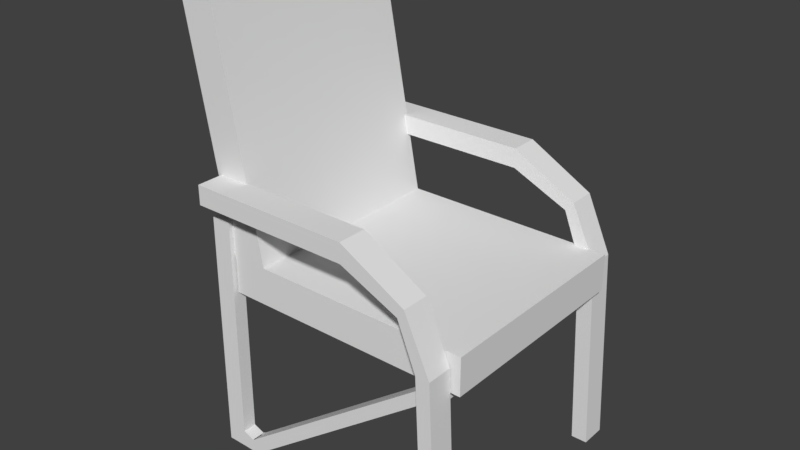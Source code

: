 # Source: lectorium_chair_collision.blend  (saved by Blender 2.79.0; exported with 4.5.12 LTS)
import bpy
from mathutils import Matrix  # noqa: F401  (used for matrix-valued properties, if any)

bpy.ops.wm.read_factory_settings(use_empty=True)
scene = bpy.context.scene
scene.name = 'Scene'

# ---- collections
col_collection_11 = bpy.data.collections.new('Collection 11'); scene.collection.children.link(col_collection_11)

# ---- world
world_world = bpy.data.worlds.new('World'); scene.world = world_world
world_world.color = (0.05088, 0.05088, 0.05088)
world_world.use_sun_shadow = False
world_world.sun_shadow_jitter_overblur = 0.0
world_world.cycles.sampling_method = 'MANUAL'

# ---- meshes
me_cube = bpy.data.meshes.new('Cube')
me_cube.from_pydata([(-0.2559, -0.3848, -0.2669), (-0.2559, -0.3848, -0.1519), (-0.2559, 0.3811, -0.2669), (-0.2559, 0.3811, -0.1519), (0.6409, -0.3848, -0.2669), (0.6409, -0.3848, -0.1345), (0.6409, 0.3811, -0.2669), (0.6409, 0.3811, -0.1345), (-0.1309, 0.3811, -0.2669), (-0.1309, 0.3811, -0.1345), (-0.1309, -0.3848, -0.2669), (-0.1309, -0.3848, -0.1345), (-0.4272, -0.3848, 0.7783), (-0.4272, 0.3811, 0.7783), (-0.3022, -0.3848, 0.7783), (-0.3022, 0.3811, 0.7783), (0.5899, -0.4796, -0.8828), (0.5569, -0.4796, -0.1831), (0.5899, -0.3884, -0.8828), (0.5569, -0.3884, -0.1831), (0.6392, -0.4796, -0.8828), (0.6061, -0.4796, -0.1831), (0.6392, -0.3884, -0.8828), (0.6061, -0.3884, -0.1831), (0.5815, 0.3741, -0.8828), (0.5485, 0.3741, -0.1831), (0.5815, 0.4672, -0.8828), (0.5485, 0.4672, -0.1831), (0.6392, 0.3741, -0.8828), (0.6061, 0.3741, -0.1831), (0.6392, 0.4672, -0.8828), (0.6061, 0.4672, -0.1831), (-0.3358, 0.3438, -0.8828), (-0.3317, 0.3438, -0.01105), (-0.3358, 0.3936, -0.8828), (-0.3317, 0.3936, -0.01105), (-0.2649, 0.3438, -0.8828), (-0.2608, 0.3438, -0.01105), (-0.2649, 0.3936, -0.8828), (-0.2608, 0.3936, -0.01105), (-0.2628, 0.3936, -0.82), (-0.2628, 0.3438, -0.82), (-0.2212, 0.3936, -0.8361), (-0.2233, 0.3936, -0.8838), (-0.2233, 0.3438, -0.8838), (-0.2212, 0.3438, -0.8361), (-0.2104, 0.3936, -0.8291), (-0.16, 0.3936, -0.8538), (-0.16, 0.3438, -0.8538), (-0.2104, 0.3438, -0.8291), (0.3222, 0.393, -0.4203), (0.3727, 0.393, -0.4511), (0.3727, 0.3438, -0.4511), (0.3222, 0.3438, -0.4203), (0.5031, 0.3869, -0.3026), (0.5262, 0.3869, -0.3438), (0.5262, 0.3377, -0.3438), (0.5031, 0.3377, -0.3026), (-0.3358, -0.4016, -0.8828), (-0.3317, -0.4016, -0.01105), (-0.3358, -0.3519, -0.8828), (-0.3317, -0.3519, -0.01105), (-0.2649, -0.4016, -0.8828), (-0.2608, -0.4016, -0.01105), (-0.2649, -0.3519, -0.8828), (-0.2608, -0.3519, -0.01105), (-0.2628, -0.3519, -0.82), (-0.2628, -0.4016, -0.82), (-0.2212, -0.3519, -0.8361), (-0.2233, -0.3519, -0.8838), (-0.2233, -0.4016, -0.8838), (-0.2212, -0.4016, -0.8361), (-0.2104, -0.3519, -0.8291), (-0.16, -0.3519, -0.8538), (-0.16, -0.4016, -0.8538), (-0.2104, -0.4016, -0.8291), (0.5389, -0.3934, -0.3151), (0.5389, -0.3934, -0.2658), (0.5389, 0.3776, -0.3151), (0.5389, 0.3776, -0.2658), (0.585, -0.3934, -0.3151), (0.585, -0.3934, -0.2658), (0.585, 0.3776, -0.3151), (0.585, 0.3776, -0.2658), (0.5556, 0.3869, -0.2457), (0.5787, 0.3869, -0.2869), (0.5787, 0.3377, -0.2869), (0.5556, 0.3377, -0.2457), (0.5459, -0.3519, -0.2667), (0.575, -0.3519, -0.2971), (0.575, -0.4016, -0.2971), (0.5459, -0.4016, -0.2667), (-0.296, 0.3692, 0.07032), (-0.296, 0.3692, 0.1391), (-0.296, 0.4708, 0.07032), (-0.296, 0.4708, 0.1391), (0.2855, 0.3692, 0.07032), (0.2855, 0.3692, 0.1391), (0.2855, 0.4708, 0.07032), (0.2855, 0.4708, 0.1391), (-0.296, -0.4787, 0.07032), (-0.296, -0.4787, 0.1391), (-0.296, -0.3771, 0.07032), (-0.296, -0.3771, 0.1391), (0.2855, -0.4787, 0.07032), (0.2855, -0.4787, 0.1391), (0.2855, -0.3771, 0.07032), (0.2855, -0.3771, 0.1391), (0.4877, 0.469, -0.02193), (0.5165, 0.469, 0.01246), (0.5165, 0.3716, 0.01246), (0.4877, 0.3716, -0.02193), (0.4919, -0.3828, -0.02193), (0.5165, -0.3828, 0.01246), (0.5165, -0.4791, 0.01246), (0.4919, -0.4791, -0.02193)], [], [(0, 1, 3, 2), (8, 9, 7, 6), (6, 7, 5, 4), (10, 11, 1, 0), (8, 6, 4, 10), (11, 9, 15, 14), (7, 9, 11, 5), (2, 8, 10, 0), (4, 5, 11, 10), (2, 3, 9, 8), (15, 13, 12, 14), (3, 1, 12, 13), (9, 3, 13, 15), (1, 11, 14, 12), (16, 17, 19, 18), (18, 19, 23, 22), (22, 23, 21, 20), (20, 21, 17, 16), (18, 22, 20, 16), (113, 107, 105, 114), (24, 25, 27, 26), (26, 27, 31, 30), (30, 31, 29, 28), (28, 29, 25, 24), (26, 30, 28, 24), (109, 99, 97, 110), (32, 33, 35, 34), (40, 39, 37, 41), (34, 35, 39, 40, 38), (34, 38, 36, 32), (39, 35, 33, 37), (38, 40, 42, 43), (44, 43, 47, 48), (40, 41, 45, 42), (41, 36, 44, 45), (36, 38, 43, 44), (49, 48, 52, 53), (45, 44, 48, 49), (43, 42, 46, 47), (50, 53, 57, 54), (47, 46, 50, 51), (46, 49, 53, 50), (48, 47, 51, 52), (57, 56, 86, 87), (52, 51, 55, 56), (53, 52, 56, 57), (51, 50, 54, 55), (58, 59, 61, 60), (66, 65, 63, 67), (60, 61, 65, 66, 64), (60, 64, 62, 58), (65, 61, 59, 63), (64, 66, 68, 69), (70, 69, 73, 74), (66, 67, 71, 68), (67, 62, 70, 71), (62, 64, 69, 70), (71, 70, 74, 75), (69, 68, 72, 73), (72, 88, 89, 73), (72, 75, 91, 88), (76, 77, 79, 78), (78, 79, 83, 82), (82, 83, 81, 80), (80, 81, 77, 76), (78, 82, 80, 76), (83, 79, 77, 81), (85, 84, 87, 86), (55, 54, 84, 85), (54, 57, 87, 84), (56, 55, 85, 86), (89, 88, 91, 90), (73, 89, 90, 74), (74, 90, 91, 75), (62, 67, 63, 59, 58), (36, 41, 37, 33, 32), (92, 93, 95, 94), (94, 95, 99, 98), (108, 98, 99, 109), (96, 97, 93, 92), (94, 98, 96, 92), (99, 95, 93, 97), (100, 101, 103, 102), (102, 103, 107, 106), (112, 106, 107, 113), (104, 105, 101, 100), (102, 106, 104, 100), (107, 103, 101, 105), (114, 105, 104, 115), (115, 104, 106, 112), (110, 97, 96, 111), (111, 96, 98, 108), (25, 111, 108, 27), (29, 110, 111, 25), (27, 108, 109, 31), (31, 109, 110, 29), (17, 115, 112, 19), (21, 114, 115, 17), (19, 112, 113, 23), (23, 113, 114, 21)])
me_cube.use_remesh_preserve_volume = False
me_cube.use_remesh_preserve_attributes = False
me_cube.use_mirror_vertex_groups = False
me_cube.update()

# ---- objects
ob_cube = bpy.data.objects.new('Cube', me_cube)

# ---- transforms, parenting, visibility, modifiers, constraints
ob_cube.location = (0.0, 0.0, 0.0)
ob_cube.scale = (0.4311, 0.4311, 0.4311)
ob_cube.lineart.crease_threshold = 0.0

# ---- collection membership
col_collection_11.objects.link(ob_cube)

# ---- scene / render settings (as saved in the file)
scene.frame_start = 1; scene.frame_end = 200; scene.frame_set(58)
scene.render.engine = 'CYCLES'
scene.render.resolution_percentage = 50
scene.render.dither_intensity = 0.0
scene.cycles.use_denoising = False
scene.cycles.samples = 128
scene.cycles.sampling_pattern = 'TABULATED_SOBOL'
scene.cycles.use_adaptive_sampling = False
scene.cycles.use_light_tree = False
scene.cycles.blur_glossy = 0.0
scene.cycles.sample_clamp_indirect = 0.0
scene.view_settings.view_transform = 'Standard'
scene.unit_settings.scale_length = 0.01
bpy.context.view_layer.update()

# ---- added for rendering (the .blend has no active camera and no usable light): camera, sun
cam_auto = bpy.data.cameras.new('AutoCamera')
cam_auto.lens = 50.0
cam_auto.sensor_width = 36.0
cam_auto.clip_end = 1000.0
ob_auto_camera = bpy.data.objects.new('AutoCamera', cam_auto)
scene.collection.objects.link(ob_auto_camera)
ob_auto_camera.location = (0.920493, -1.0512, 0.676803)
ob_auto_camera.rotation_euler = (1.09748, -7.21219e-08, 0.694738)
scene.camera = ob_auto_camera
light_auto_sun = bpy.data.lights.new('AutoSun', 'SUN')
light_auto_sun.energy = 3.0
light_auto_sun.angle = 0.0523599
ob_auto_sun = bpy.data.objects.new('AutoSun', light_auto_sun)
scene.collection.objects.link(ob_auto_sun)
ob_auto_sun.rotation_euler = (0.872665, 0.174533, 0.523599)
bpy.context.view_layer.update()

